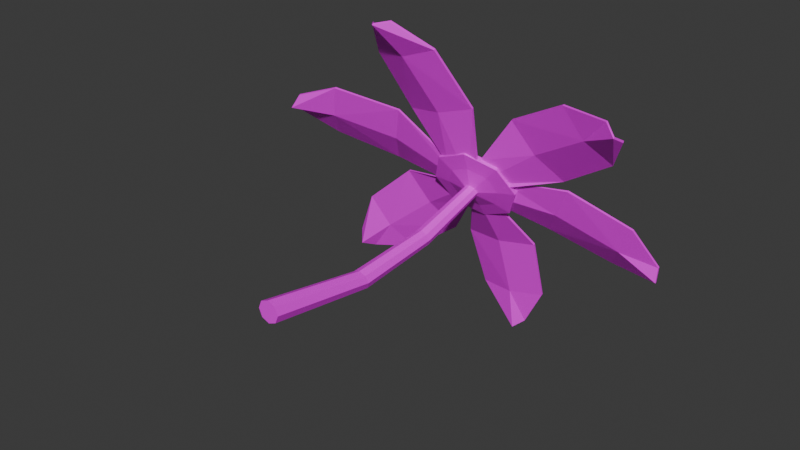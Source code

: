# Source: fleur.blend  (saved by Blender 4.3.32; exported with 4.5.12 LTS)
import bpy
from mathutils import Matrix  # noqa: F401  (used for matrix-valued properties, if any)

bpy.ops.wm.read_factory_settings(use_empty=True)
scene = bpy.context.scene
scene.name = 'Scene'

# ---- collections
col_collection = bpy.data.collections.new('Collection'); scene.collection.children.link(col_collection)

# ---- images (referenced by path relative to the original .blend; pixels are not part of the script)
import os
ASSET_DIR = os.environ.get("B2B_ASSET_DIR", "")  # directory of the original .blend (textures are referenced by path, not embedded)
HERE = os.path.dirname(os.path.abspath(__file__))  # packed textures are extracted next to this script under _unpacked/

def load_image(name, relpath, width, height, colorspace="sRGB"):
    """Load a texture the original file referenced (path relative to the .blend, or extracted next to this script)."""
    p = next((c for c in (os.path.join(HERE, relpath), os.path.join(ASSET_DIR, relpath)) if relpath and os.path.exists(c)), "")
    if p:
        img = bpy.data.images.load(p, check_existing=True)
        img.name = name
    else:  # same state as the original file: an image datablock whose file is absent (Cycles renders it pink)
        img = bpy.data.images.new(name, width, height)
        img.source = "FILE"
        img.filepath = "//" + (relpath or name)
    img.colorspace_settings.name = colorspace
    return img
img_flower_psd = load_image('flower.psd', 'flower.psd', 1024, 1024, 'sRGB')

# ---- materials (node trees are filled in below, after node groups)
mat_vert = bpy.data.materials.new('vert')

# ---- material node trees
mat_vert.use_nodes = True; mat_vert.node_tree.nodes.clear()
_N = mat_vert.node_tree.nodes; _L = mat_vert.node_tree.links
n0 = _N.new('ShaderNodeBsdfPrincipled'); n0.name = 'Principled BSDF'; n0.location = (10, 300)
n1 = _N.new('ShaderNodeOutputMaterial'); n1.name = 'Material Output'; n1.location = (300, 300)
n2 = _N.new('ShaderNodeTexImage'); n2.name = 'Image Texture'; n2.location = (-487, 263)
n2.image = img_flower_psd
_L.new(n0.outputs[0], n1.inputs[0])
_L.new(n2.outputs[0], n0.inputs[0])
n1.is_active_output = True

# ---- world
world_world = bpy.data.worlds.new('World'); scene.world = world_world
world_world.use_nodes = True; world_world.node_tree.nodes.clear()
_N = world_world.node_tree.nodes; _L = world_world.node_tree.links
n0 = _N.new('ShaderNodeOutputWorld'); n0.name = 'World Output'; n0.location = (300, 300)
n1 = _N.new('ShaderNodeBackground'); n1.name = 'Background'; n1.location = (10, 300)
n1.inputs[0].default_value = (0.05088, 0.05088, 0.05088, 1.0)
_L.new(n1.outputs[0], n0.inputs[0])
n0.is_active_output = True
world_world.color = (0.05088, 0.05088, 0.05088)
world_world.sun_shadow_jitter_overblur = 0.0

# ---- meshes
me_circle_001 = bpy.data.meshes.new('Circle.001')
me_circle_001.from_pydata([(-0.001081, 1.149, -0.1238), (-0.07597, 1.126, -0.09777), (-0.1054, 1.088, -0.03082), (-0.07217, 1.057, 0.03781), (0.004284, 1.051, 0.06791), (0.07917, 1.073, 0.04185), (0.1086, 1.111, -0.0251), (0.07538, 1.143, -0.09373), (-0.004524, 1.185, -0.098), (-0.07482, 1.163, -0.07354), (-0.1025, 1.128, -0.01069), (-0.07126, 1.098, 0.05372), (0.0005112, 1.093, 0.08198), (0.07081, 1.114, 0.05752), (0.09845, 1.149, -0.005328), (0.06725, 1.179, -0.06975), (-0.1299, 1.173, -0.1283), (-0.006329, 1.21, -0.1713), (-0.1785, 1.11, -0.01778), (-0.1237, 1.058, 0.09549), (0.002526, 1.048, 0.1452), (0.1261, 1.085, 0.1022), (0.1747, 1.148, -0.008349), (0.1199, 1.199, -0.1216), (-0.1275, 1.152, -0.1387), (-0.003871, 1.189, -0.1817), (-0.1761, 1.09, -0.02823), (-0.1212, 1.038, 0.08504), (0.004983, 1.028, 0.1347), (0.1286, 1.065, 0.09171), (0.1772, 1.128, -0.0188), (0.1223, 1.179, -0.1321), (0.003046, 1.095, -0.06357), (-0.01752, 1.089, -0.05641), (-0.02561, 1.079, -0.03802), (-0.01648, 1.07, -0.01917), (0.004519, 1.068, -0.0109), (0.02509, 1.075, -0.01806), (0.03318, 1.085, -0.03645), (0.02405, 1.094, -0.0553), (0.0001778, 0.8011, -0.1554), (-0.02387, 0.7983, -0.1459), (-0.03382, 0.7914, -0.1229), (-0.02387, 0.7845, -0.09984), (0.0001778, 0.7816, -0.0903), (0.02422, 0.7845, -0.09984), (0.03418, 0.7914, -0.1229), (0.02422, 0.7983, -0.1459), (0.0001778, 0.4511, -0.1867), (-0.02649, 0.4491, -0.1759), (-0.03754, 0.4442, -0.1496), (-0.02649, 0.4393, -0.1234), (0.0001778, 0.4372, -0.1126), (0.02685, 0.4393, -0.1234), (0.03789, 0.4442, -0.1496), (0.02685, 0.4491, -0.1759), (0.0001778, 0.0005136, -0.1161), (-0.03025, 0.0005645, -0.1035), (-0.04285, 0.0006877, -0.0731), (-0.03025, 0.0008107, -0.04268), (0.0001778, 0.0008617, -0.03008), (0.0306, 0.0008107, -0.04268), (0.04321, 0.0006877, -0.0731), (0.0306, 0.0005645, -0.1035), (0.05084, 1.061, 0.08757), (-0.08579, 1.057, 0.05535), (0.06758, 0.9922, 0.3473), (-0.2295, 1.014, 0.2741), (-0.01419, 0.8681, 0.5833), (-0.2856, 0.8894, 0.5146), (-0.1899, 0.7428, 0.6691), (0.002852, 1.08, -0.009132), (-0.1417, 0.7818, 0.6794), (-0.2292, 0.7883, 0.6579), (-0.08067, 0.9824, 0.3002), (-0.1483, 0.8555, 0.5353), (-0.05651, 1.18, -0.1238), (0.07211, 1.189, -0.1246), (-0.1445, 1.303, -0.333), (0.161, 1.315, -0.3081), (-0.1118, 1.38, -0.5992), (0.1677, 1.39, -0.5745), (0.04375, 1.37, -0.7714), (-0.006846, 1.119, -0.04394), (-0.005952, 1.399, -0.7455), (0.08405, 1.402, -0.7382), (0.01031, 1.287, -0.3271), (0.02946, 1.359, -0.5925), (0.0665, 1.168, -0.09458), (0.1235, 1.108, 0.03093), (0.2208, 1.321, -0.2153), (0.3635, 1.203, 0.0295), (0.473, 1.392, -0.3106), (0.6019, 1.284, -0.08579), (0.6959, 1.328, -0.2949), (0.01917, 1.089, -0.02213), (0.6535, 1.373, -0.3066), (0.6956, 1.339, -0.2345), (0.2945, 1.241, -0.1034), (0.538, 1.314, -0.2101), (0.1404, 1.115, 0.01129), (0.05825, 1.067, 0.1184), (0.3675, 1.163, 0.08845), (0.2006, 1.051, 0.3203), (0.5935, 1.099, 0.2391), (0.4391, 0.9974, 0.4503), (0.6639, 0.9531, 0.4053), (0.01959, 1.097, -0.002697), (0.671, 1.008, 0.3756), (0.6218, 0.9751, 0.4438), (0.2845, 1.085, 0.1952), (0.5156, 1.024, 0.3326), (-0.1016, 1.064, 0.08818), (-0.1616, 1.122, -0.03701), (-0.3032, 1.021, 0.2421), (-0.4025, 1.146, -0.02035), (-0.5676, 0.9473, 0.2907), (-0.6566, 1.062, 0.05015), (-0.7645, 0.8983, 0.1776), (-0.03877, 1.081, -0.009324), (-0.7362, 0.9178, 0.2303), (-0.7655, 0.9543, 0.153), (-0.3497, 1.063, 0.09935), (-0.6064, 0.9815, 0.1574), (-0.1415, 1.113, -0.03472), (-0.05246, 1.166, -0.1275), (-0.3711, 1.171, -0.08496), (-0.1853, 1.252, -0.315), (-0.5795, 1.175, -0.2703), (-0.4079, 1.25, -0.4796), (-0.6183, 1.15, -0.498), (-0.01228, 1.107, -0.0227), (-0.6366, 1.174, -0.4426), (-0.5819, 1.198, -0.5104), (-0.2742, 1.189, -0.2056), (-0.4879, 1.186, -0.3795), (0.05089, 1.053, 0.08527), (-0.08593, 1.054, 0.05299), (0.06799, 0.9843, 0.344), (-0.2295, 1.006, 0.2707), (-0.01348, 0.8605, 0.5792), (-0.2855, 0.8819, 0.5105), (-0.1893, 0.7355, 0.6645), (0.002838, 1.077, -0.009955), (-0.1407, 0.7746, 0.6749), (-0.229, 0.7812, 0.6532), (-0.08049, 0.9744, 0.2971), (-0.1478, 0.848, 0.531), (-0.05635, 1.173, -0.1278), (0.07289, 1.182, -0.1291), (-0.1447, 1.295, -0.3356), (0.1616, 1.307, -0.3117), (-0.1122, 1.371, -0.6011), (0.1681, 1.382, -0.577), (0.04347, 1.362, -0.773), (-0.006277, 1.111, -0.04828), (-0.006634, 1.39, -0.7467), (0.08445, 1.394, -0.7402), (0.01055, 1.279, -0.3305), (0.02943, 1.35, -0.5946), (0.06803, 1.162, -0.1005), (0.1248, 1.112, 0.02606), (0.2222, 1.314, -0.2209), (0.3645, 1.195, 0.02639), (0.4741, 1.385, -0.3156), (0.6025, 1.275, -0.08768), (0.6965, 1.32, -0.2973), (0.02066, 1.082, -0.02741), (0.6545, 1.367, -0.3119), (0.6961, 1.33, -0.236), (0.2957, 1.234, -0.1078), (0.5388, 1.306, -0.214), (0.1415, 1.105, 0.008134), (0.05893, 1.058, 0.1163), (0.3686, 1.155, 0.08416), (0.2012, 1.042, 0.3181), (0.5949, 1.093, 0.2337), (0.4394, 0.9891, 0.4483), (0.665, 0.9459, 0.4006), (0.02041, 1.088, -0.005212), (0.6724, 1.002, 0.3698), (0.6218, 0.9666, 0.4425), (0.2853, 1.077, 0.1923), (0.5163, 1.016, 0.3292), (-0.1008, 1.055, 0.08629), (-0.1605, 1.114, -0.04129), (-0.3023, 1.013, 0.2399), (-0.4011, 1.139, -0.02529), (-0.5664, 0.9392, 0.288), (-0.655, 1.056, 0.04424), (-0.7629, 0.8917, 0.1723), (-0.03848, 1.078, -0.01025), (-0.7349, 0.9096, 0.2282), (-0.7637, 0.9486, 0.1468), (-0.3486, 1.056, 0.09575), (-0.6049, 0.974, 0.1534), (-0.1413, 1.105, -0.03638), (-0.05147, 1.158, -0.1316), (-0.3708, 1.162, -0.08592), (-0.1843, 1.245, -0.3188), (-0.5794, 1.166, -0.27), (-0.4067, 1.242, -0.483), (-0.618, 1.142, -0.4986), (-0.01155, 1.099, -0.02598), (-0.6367, 1.165, -0.4418), (-0.5804, 1.19, -0.5143), (-0.2735, 1.181, -0.208), (-0.4871, 1.178, -0.3816)], [], [(3, 2, 34, 35), (9, 10, 11, 12, 13, 14, 15, 8), (29, 30, 22, 21), (27, 28, 20, 19), (24, 26, 18, 16), (30, 31, 23, 22), (28, 29, 21, 20), (26, 27, 19, 18), (25, 24, 16, 17), (31, 25, 17, 23), (9, 8, 17, 16), (10, 9, 16, 18), (11, 10, 18, 19), (12, 11, 19, 20), (13, 12, 20, 21), (14, 13, 21, 22), (15, 14, 22, 23), (8, 15, 23, 17), (0, 1, 24, 25), (1, 2, 26, 24), (2, 3, 27, 26), (3, 4, 28, 27), (4, 5, 29, 28), (5, 6, 30, 29), (6, 7, 31, 30), (7, 0, 25, 31), (32, 39, 47, 40), (1, 0, 32, 33), (0, 7, 39, 32), (6, 5, 37, 38), (4, 3, 35, 36), (2, 1, 33, 34), (7, 6, 38, 39), (5, 4, 36, 37), (43, 42, 50, 51), (38, 37, 45, 46), (36, 35, 43, 44), (34, 33, 41, 42), (39, 38, 46, 47), (37, 36, 44, 45), (35, 34, 42, 43), (33, 32, 40, 41), (55, 54, 62, 63), (41, 40, 48, 49), (40, 47, 55, 48), (46, 45, 53, 54), (44, 43, 51, 52), (42, 41, 49, 50), (47, 46, 54, 55), (45, 44, 52, 53), (57, 56, 63, 62, 61, 60, 59, 58), (53, 52, 60, 61), (51, 50, 58, 59), (49, 48, 56, 57), (48, 55, 63, 56), (54, 53, 61, 62), (52, 51, 59, 60), (50, 49, 57, 58), (67, 69, 75, 74), (71, 74, 66, 64), (66, 74, 75, 68), (74, 71, 65, 67), (75, 69, 73, 70), (68, 75, 70, 72), (79, 81, 87, 86), (83, 86, 78, 76), (78, 86, 87, 80), (86, 83, 77, 79), (87, 81, 85, 82), (80, 87, 82, 84), (91, 93, 99, 98), (95, 98, 90, 88), (90, 98, 99, 92), (98, 95, 89, 91), (99, 93, 97, 94), (92, 99, 94, 96), (103, 105, 111, 110), (107, 110, 102, 100), (102, 110, 111, 104), (110, 107, 101, 103), (111, 105, 109, 106), (104, 111, 106, 108), (115, 117, 123, 122), (119, 122, 114, 112), (114, 122, 123, 116), (122, 119, 113, 115), (123, 117, 121, 118), (116, 123, 118, 120), (127, 129, 135, 134), (131, 134, 126, 124), (126, 134, 135, 128), (134, 131, 125, 127), (135, 129, 133, 130), (128, 135, 130, 132), (139, 146, 147, 141), (143, 136, 138, 146), (138, 140, 147, 146), (146, 139, 137, 143), (147, 142, 145, 141), (140, 144, 142, 147), (151, 158, 159, 153), (155, 148, 150, 158), (150, 152, 159, 158), (158, 151, 149, 155), (159, 154, 157, 153), (152, 156, 154, 159), (163, 170, 171, 165), (167, 160, 162, 170), (162, 164, 171, 170), (170, 163, 161, 167), (171, 166, 169, 165), (164, 168, 166, 171), (175, 182, 183, 177), (179, 172, 174, 182), (174, 176, 183, 182), (182, 175, 173, 179), (183, 178, 181, 177), (176, 180, 178, 183), (187, 194, 195, 189), (191, 184, 186, 194), (186, 188, 195, 194), (194, 187, 185, 191), (195, 190, 193, 189), (188, 192, 190, 195), (199, 206, 207, 201), (203, 196, 198, 206), (198, 200, 207, 206), (206, 199, 197, 203), (207, 202, 205, 201), (200, 204, 202, 207), (64, 66, 138, 136), (70, 73, 145, 142), (67, 65, 137, 139), (69, 67, 139, 141), (66, 68, 140, 138), (65, 71, 143, 137), (71, 64, 136, 143), (72, 70, 142, 144), (68, 72, 144, 140), (73, 69, 141, 145), (76, 78, 150, 148), (82, 85, 157, 154), (79, 77, 149, 151), (81, 79, 151, 153), (78, 80, 152, 150), (77, 83, 155, 149), (83, 76, 148, 155), (84, 82, 154, 156), (80, 84, 156, 152), (85, 81, 153, 157), (88, 90, 162, 160), (94, 97, 169, 166), (91, 89, 161, 163), (93, 91, 163, 165), (90, 92, 164, 162), (89, 95, 167, 161), (95, 88, 160, 167), (96, 94, 166, 168), (92, 96, 168, 164), (97, 93, 165, 169), (100, 102, 174, 172), (106, 109, 181, 178), (103, 101, 173, 175), (105, 103, 175, 177), (102, 104, 176, 174), (101, 107, 179, 173), (107, 100, 172, 179), (108, 106, 178, 180), (104, 108, 180, 176), (109, 105, 177, 181), (112, 114, 186, 184), (118, 121, 193, 190), (115, 113, 185, 187), (117, 115, 187, 189), (114, 116, 188, 186), (113, 119, 191, 185), (119, 112, 184, 191), (120, 118, 190, 192), (116, 120, 192, 188), (121, 117, 189, 193), (124, 126, 198, 196), (130, 133, 205, 202), (127, 125, 197, 199), (129, 127, 199, 201), (126, 128, 200, 198), (125, 131, 203, 197), (131, 124, 196, 203), (132, 130, 202, 204), (128, 132, 204, 200), (133, 129, 201, 205)])
_uv = me_circle_001.uv_layers.new(name='UVMap')
_uv.uv.foreach_set('vector', [0.6727, 0.5839, 0.652, 0.5835, 0.6686, 0.5836, 0.6835, 0.5677, 0.6664, 0.5864, 0.6312, 0.5842, 0.6641, 0.5848, 0.6991, 0.5849, 0.7316, 0.5908, 0.7511, 0.5854, 0.7294, 0.5824, 0.6996, 0.5849, 0.7409, 0.5973, 0.8377, 0.5874, 0.7997, 0.5867, 0.7376, 0.5855, 0.665, 0.5838, 0.7022, 0.5862, 0.7012, 0.5793, 0.6611, 0.5726, 0.6662, 0.587, 0.6099, 0.5848, 0.5726, 0.5841, 0.6626, 0.598, 0.8377, 0.5874, 0.7409, 0.5756, 0.7366, 0.5875, 0.7997, 0.5867, 0.7022, 0.5862, 0.7409, 0.5973, 0.7376, 0.5855, 0.7012, 0.5793, 0.6099, 0.5848, 0.665, 0.5838, 0.6611, 0.5726, 0.5726, 0.5841, 0.7022, 0.5829, 0.6662, 0.587, 0.6626, 0.598, 0.7011, 0.5902, 0.7409, 0.5756, 0.7022, 0.5829, 0.7011, 0.5902, 0.7366, 0.5875, 0.6664, 0.5864, 0.6996, 0.5849, 0.7011, 0.5902, 0.6626, 0.598, 0.6312, 0.5842, 0.6664, 0.5864, 0.6626, 0.598, 0.5726, 0.5841, 0.6641, 0.5848, 0.6312, 0.5842, 0.5726, 0.5841, 0.6611, 0.5726, 0.6991, 0.5849, 0.6641, 0.5848, 0.6611, 0.5726, 0.7012, 0.5793, 0.7316, 0.5908, 0.6991, 0.5849, 0.7012, 0.5793, 0.7376, 0.5855, 0.7511, 0.5854, 0.7316, 0.5908, 0.7376, 0.5855, 0.7997, 0.5867, 0.7294, 0.5824, 0.7511, 0.5854, 0.7997, 0.5867, 0.7366, 0.5875, 0.6996, 0.5849, 0.7294, 0.5824, 0.7366, 0.5875, 0.7011, 0.5902, 0.7045, 0.586, 0.6713, 0.5896, 0.6662, 0.587, 0.7022, 0.5829, 0.6713, 0.5896, 0.652, 0.5835, 0.6099, 0.5848, 0.6662, 0.587, 0.652, 0.5835, 0.6727, 0.5839, 0.665, 0.5838, 0.6099, 0.5848, 0.6727, 0.5839, 0.7043, 0.5816, 0.7022, 0.5862, 0.665, 0.5838, 0.7043, 0.5816, 0.7406, 0.5884, 0.7409, 0.5973, 0.7022, 0.5862, 0.7406, 0.5884, 0.7731, 0.5835, 0.8377, 0.5874, 0.7409, 0.5973, 0.7731, 0.5835, 0.7415, 0.5868, 0.7409, 0.5756, 0.8377, 0.5874, 0.7415, 0.5868, 0.7045, 0.586, 0.7022, 0.5829, 0.7409, 0.5756, 0.8647, 0.9526, 0.8567, 0.9545, 0.6522, 0.9527, 0.6528, 0.9528, 0.6713, 0.5896, 0.7045, 0.586, 0.7068, 0.6082, 0.6829, 0.5989, 0.7045, 0.586, 0.7415, 0.5868, 0.732, 0.5989, 0.7068, 0.6082, 0.7731, 0.5835, 0.7406, 0.5884, 0.732, 0.5678, 0.7483, 0.5838, 0.7043, 0.5816, 0.6727, 0.5839, 0.6835, 0.5677, 0.7072, 0.5648, 0.652, 0.5835, 0.6713, 0.5896, 0.6829, 0.5989, 0.6686, 0.5836, 0.7415, 0.5868, 0.7731, 0.5835, 0.7483, 0.5838, 0.732, 0.5989, 0.7406, 0.5884, 0.7043, 0.5816, 0.7072, 0.5648, 0.732, 0.5678, 0.649, 0.9528, 0.6505, 0.9528, 0.4496, 0.953, 0.4461, 0.9531, 0.8483, 0.955, 0.8411, 0.9543, 0.6491, 0.9524, 0.6507, 0.9525, 0.8369, 0.9531, 0.8374, 0.9521, 0.649, 0.9528, 0.6483, 0.9526, 0.8432, 0.9513, 0.853, 0.9512, 0.6521, 0.9528, 0.6505, 0.9528, 0.8567, 0.9545, 0.8483, 0.955, 0.6507, 0.9525, 0.6522, 0.9527, 0.8411, 0.9543, 0.8369, 0.9531, 0.6483, 0.9526, 0.6491, 0.9524, 0.8374, 0.9521, 0.8432, 0.9513, 0.6505, 0.9528, 0.649, 0.9528, 0.853, 0.9512, 0.8647, 0.9526, 0.6528, 0.9528, 0.6521, 0.9528, 0.4532, 0.9526, 0.4496, 0.9523, 0.1858, 0.9512, 0.1842, 0.9517, 0.6521, 0.9528, 0.6528, 0.9528, 0.4546, 0.9527, 0.4532, 0.9527, 0.6528, 0.9528, 0.6522, 0.9527, 0.4532, 0.9526, 0.4546, 0.9527, 0.6507, 0.9525, 0.6491, 0.9524, 0.4461, 0.9522, 0.4496, 0.9523, 0.6483, 0.9526, 0.649, 0.9528, 0.4461, 0.9531, 0.4446, 0.9527, 0.6505, 0.9528, 0.6521, 0.9528, 0.4532, 0.9527, 0.4496, 0.953, 0.6522, 0.9527, 0.6507, 0.9525, 0.4496, 0.9523, 0.4532, 0.9526, 0.6491, 0.9524, 0.6483, 0.9526, 0.4446, 0.9527, 0.4461, 0.9522, 0.1842, 0.9536, 0.1799, 0.9527, 0.1842, 0.9517, 0.1858, 0.9512, 0.1866, 0.9518, 0.1868, 0.9527, 0.1866, 0.9535, 0.1858, 0.9541, 0.4461, 0.9522, 0.4446, 0.9527, 0.1868, 0.9527, 0.1866, 0.9518, 0.4461, 0.9531, 0.4496, 0.953, 0.1858, 0.9541, 0.1866, 0.9535, 0.4532, 0.9527, 0.4546, 0.9527, 0.1799, 0.9527, 0.1842, 0.9536, 0.4546, 0.9527, 0.4532, 0.9526, 0.1842, 0.9517, 0.1799, 0.9527, 0.4496, 0.9523, 0.4461, 0.9522, 0.1866, 0.9518, 0.1858, 0.9512, 0.4446, 0.9527, 0.4461, 0.9531, 0.1866, 0.9535, 0.1868, 0.9527, 0.4496, 0.953, 0.4532, 0.9527, 0.1842, 0.9536, 0.1858, 0.9541, 0.39, 0.1402, 0.378, 0.1725, 0.3042, 0.1401, 0.3041, 0.08463, 0.3039, 0.004277, 0.3041, 0.08463, 0.2173, 0.1402, 0.2311, 0.02328, 0.2173, 0.1402, 0.3041, 0.08463, 0.3042, 0.1401, 0.2303, 0.1725, 0.3041, 0.08463, 0.3039, 0.004277, 0.3762, 0.02538, 0.39, 0.1402, 0.3042, 0.1401, 0.378, 0.1725, 0.3295, 0.177, 0.3043, 0.177, 0.2303, 0.1725, 0.3042, 0.1401, 0.3043, 0.177, 0.2778, 0.177, 0.5261, 0.004277, 0.5584, 0.01632, 0.5261, 0.09004, 0.4706, 0.09017, 0.3902, 0.09036, 0.4706, 0.09017, 0.5261, 0.177, 0.4092, 0.1632, 0.5261, 0.177, 0.4706, 0.09017, 0.5261, 0.09004, 0.5584, 0.164, 0.4706, 0.09017, 0.3902, 0.09036, 0.4113, 0.01812, 0.5261, 0.004277, 0.5261, 0.09004, 0.5584, 0.01632, 0.5629, 0.06473, 0.5629, 0.08996, 0.5584, 0.164, 0.5261, 0.09004, 0.5629, 0.08996, 0.5629, 0.1165, 0.39, 0.3131, 0.378, 0.3454, 0.3042, 0.313, 0.3041, 0.2575, 0.3039, 0.1772, 0.3041, 0.2575, 0.2173, 0.3131, 0.2311, 0.1962, 0.2173, 0.3131, 0.3041, 0.2575, 0.3042, 0.313, 0.2303, 0.3454, 0.3041, 0.2575, 0.3039, 0.1772, 0.3762, 0.1983, 0.39, 0.3131, 0.3042, 0.313, 0.378, 0.3454, 0.3295, 0.3499, 0.3043, 0.3499, 0.2303, 0.3454, 0.3042, 0.313, 0.3043, 0.3499, 0.2778, 0.3499, 0.5629, 0.3131, 0.5509, 0.3454, 0.4771, 0.313, 0.477, 0.2575, 0.4768, 0.1772, 0.477, 0.2575, 0.3902, 0.3131, 0.404, 0.1962, 0.3902, 0.3131, 0.477, 0.2575, 0.4771, 0.313, 0.4032, 0.3454, 0.477, 0.2575, 0.4768, 0.1772, 0.5491, 0.1983, 0.5629, 0.3131, 0.4771, 0.313, 0.5509, 0.3454, 0.5025, 0.3499, 0.4772, 0.3499, 0.4032, 0.3454, 0.4771, 0.313, 0.4772, 0.3499, 0.4507, 0.3499, 0.699, 0.004277, 0.7313, 0.01632, 0.699, 0.09004, 0.6435, 0.09017, 0.5631, 0.09036, 0.6435, 0.09017, 0.699, 0.177, 0.5821, 0.1632, 0.699, 0.177, 0.6435, 0.09017, 0.699, 0.09004, 0.7313, 0.164, 0.6435, 0.09017, 0.5631, 0.09036, 0.5842, 0.01812, 0.699, 0.004277, 0.699, 0.09004, 0.7313, 0.01632, 0.7358, 0.06473, 0.7358, 0.08996, 0.7313, 0.164, 0.699, 0.09004, 0.7358, 0.08996, 0.7358, 0.1165, 0.699, 0.1772, 0.7313, 0.1892, 0.699, 0.263, 0.6435, 0.2631, 0.5631, 0.2633, 0.6435, 0.2631, 0.699, 0.3499, 0.5821, 0.3361, 0.699, 0.3499, 0.6435, 0.2631, 0.699, 0.263, 0.7313, 0.3369, 0.6435, 0.2631, 0.5631, 0.2633, 0.5842, 0.191, 0.699, 0.1772, 0.699, 0.263, 0.7313, 0.1892, 0.7358, 0.2376, 0.7358, 0.2629, 0.7313, 0.3369, 0.699, 0.263, 0.7358, 0.2629, 0.7358, 0.2894, 0.39, 0.1402, 0.3041, 0.08463, 0.3042, 0.1401, 0.378, 0.1725, 0.3039, 0.004277, 0.2311, 0.02328, 0.2173, 0.1402, 0.3041, 0.08463, 0.2173, 0.1402, 0.2303, 0.1725, 0.3042, 0.1401, 0.3041, 0.08463, 0.3041, 0.08463, 0.39, 0.1402, 0.3762, 0.02538, 0.3039, 0.004277, 0.3042, 0.1401, 0.3043, 0.177, 0.3295, 0.177, 0.378, 0.1725, 0.2303, 0.1725, 0.2778, 0.177, 0.3043, 0.177, 0.3042, 0.1401, 0.5261, 0.004277, 0.4706, 0.09017, 0.5261, 0.09004, 0.5584, 0.01632, 0.3902, 0.09036, 0.4092, 0.1632, 0.5261, 0.177, 0.4706, 0.09017, 0.5261, 0.177, 0.5584, 0.164, 0.5261, 0.09004, 0.4706, 0.09017, 0.4706, 0.09017, 0.5261, 0.004277, 0.4113, 0.01812, 0.3902, 0.09036, 0.5261, 0.09004, 0.5629, 0.08996, 0.5629, 0.06473, 0.5584, 0.01632, 0.5584, 0.164, 0.5629, 0.1165, 0.5629, 0.08996, 0.5261, 0.09004, 0.39, 0.3131, 0.3041, 0.2575, 0.3042, 0.313, 0.378, 0.3454, 0.3039, 0.1772, 0.2311, 0.1962, 0.2173, 0.3131, 0.3041, 0.2575, 0.2173, 0.3131, 0.2303, 0.3454, 0.3042, 0.313, 0.3041, 0.2575, 0.3041, 0.2575, 0.39, 0.3131, 0.3762, 0.1983, 0.3039, 0.1772, 0.3042, 0.313, 0.3043, 0.3499, 0.3295, 0.3499, 0.378, 0.3454, 0.2303, 0.3454, 0.2778, 0.3499, 0.3043, 0.3499, 0.3042, 0.313, 0.5629, 0.3131, 0.477, 0.2575, 0.4771, 0.313, 0.5509, 0.3454, 0.4768, 0.1772, 0.404, 0.1962, 0.3902, 0.3131, 0.477, 0.2575, 0.3902, 0.3131, 0.4032, 0.3454, 0.4771, 0.313, 0.477, 0.2575, 0.477, 0.2575, 0.5629, 0.3131, 0.5491, 0.1983, 0.4768, 0.1772, 0.4771, 0.313, 0.4772, 0.3499, 0.5025, 0.3499, 0.5509, 0.3454, 0.4032, 0.3454, 0.4507, 0.3499, 0.4772, 0.3499, 0.4771, 0.313, 0.699, 0.004277, 0.6435, 0.09017, 0.699, 0.09004, 0.7313, 0.01632, 0.5631, 0.09036, 0.5821, 0.1632, 0.699, 0.177, 0.6435, 0.09017, 0.699, 0.177, 0.7313, 0.164, 0.699, 0.09004, 0.6435, 0.09017, 0.6435, 0.09017, 0.699, 0.004277, 0.5842, 0.01812, 0.5631, 0.09036, 0.699, 0.09004, 0.7358, 0.08996, 0.7358, 0.06473, 0.7313, 0.01632, 0.7313, 0.164, 0.7358, 0.1165, 0.7358, 0.08996, 0.699, 0.09004, 0.699, 0.1772, 0.6435, 0.2631, 0.699, 0.263, 0.7313, 0.1892, 0.5631, 0.2633, 0.5821, 0.3361, 0.699, 0.3499, 0.6435, 0.2631, 0.699, 0.3499, 0.7313, 0.3369, 0.699, 0.263, 0.6435, 0.2631, 0.6435, 0.2631, 0.699, 0.1772, 0.5842, 0.191, 0.5631, 0.2633, 0.699, 0.263, 0.7358, 0.2629, 0.7358, 0.2376, 0.7313, 0.1892, 0.7313, 0.3369, 0.7358, 0.2894, 0.7358, 0.2629, 0.699, 0.263, 0.2311, 0.02328, 0.2173, 0.1402, 0.2173, 0.1402, 0.2311, 0.02328, 0.3043, 0.177, 0.3295, 0.177, 0.3295, 0.177, 0.3043, 0.177, 0.39, 0.1402, 0.3762, 0.02538, 0.3762, 0.02538, 0.39, 0.1402, 0.378, 0.1725, 0.39, 0.1402, 0.39, 0.1402, 0.378, 0.1725, 0.2173, 0.1402, 0.2303, 0.1725, 0.2303, 0.1725, 0.2173, 0.1402, 0.3762, 0.02538, 0.3039, 0.004277, 0.3039, 0.004277, 0.3762, 0.02538, 0.3039, 0.004277, 0.2311, 0.02328, 0.2311, 0.02328, 0.3039, 0.004277, 0.2778, 0.177, 0.3043, 0.177, 0.3043, 0.177, 0.2778, 0.177, 0.2303, 0.1725, 0.2778, 0.177, 0.2778, 0.177, 0.2303, 0.1725, 0.3295, 0.177, 0.378, 0.1725, 0.378, 0.1725, 0.3295, 0.177, 0.4092, 0.1632, 0.5261, 0.177, 0.5261, 0.177, 0.4092, 0.1632, 0.5629, 0.08996, 0.5629, 0.06473, 0.5629, 0.06473, 0.5629, 0.08996, 0.5261, 0.004277, 0.4113, 0.01812, 0.4113, 0.01812, 0.5261, 0.004277, 0.5584, 0.01632, 0.5261, 0.004277, 0.5261, 0.004277, 0.5584, 0.01632, 0.5261, 0.177, 0.5584, 0.164, 0.5584, 0.164, 0.5261, 0.177, 0.4113, 0.01812, 0.3902, 0.09036, 0.3902, 0.09036, 0.4113, 0.01812, 0.3902, 0.09036, 0.4092, 0.1632, 0.4092, 0.1632, 0.3902, 0.09036, 0.5629, 0.1165, 0.5629, 0.08996, 0.5629, 0.08996, 0.5629, 0.1165, 0.5584, 0.164, 0.5629, 0.1165, 0.5629, 0.1165, 0.5584, 0.164, 0.5629, 0.06473, 0.5584, 0.01632, 0.5584, 0.01632, 0.5629, 0.06473, 0.2311, 0.1962, 0.2173, 0.3131, 0.2173, 0.3131, 0.2311, 0.1962, 0.3043, 0.3499, 0.3295, 0.3499, 0.3295, 0.3499, 0.3043, 0.3499, 0.39, 0.3131, 0.3762, 0.1983, 0.3762, 0.1983, 0.39, 0.3131, 0.378, 0.3454, 0.39, 0.3131, 0.39, 0.3131, 0.378, 0.3454, 0.2173, 0.3131, 0.2303, 0.3454, 0.2303, 0.3454, 0.2173, 0.3131, 0.3762, 0.1983, 0.3039, 0.1772, 0.3039, 0.1772, 0.3762, 0.1983, 0.3039, 0.1772, 0.2311, 0.1962, 0.2311, 0.1962, 0.3039, 0.1772, 0.2778, 0.3499, 0.3043, 0.3499, 0.3043, 0.3499, 0.2778, 0.3499, 0.2303, 0.3454, 0.2778, 0.3499, 0.2778, 0.3499, 0.2303, 0.3454, 0.3295, 0.3499, 0.378, 0.3454, 0.378, 0.3454, 0.3295, 0.3499, 0.404, 0.1962, 0.3902, 0.3131, 0.3902, 0.3131, 0.404, 0.1962, 0.4772, 0.3499, 0.5025, 0.3499, 0.5025, 0.3499, 0.4772, 0.3499, 0.5629, 0.3131, 0.5491, 0.1983, 0.5491, 0.1983, 0.5629, 0.3131, 0.5509, 0.3454, 0.5629, 0.3131, 0.5629, 0.3131, 0.5509, 0.3454, 0.3902, 0.3131, 0.4032, 0.3454, 0.4032, 0.3454, 0.3902, 0.3131, 0.5491, 0.1983, 0.4768, 0.1772, 0.4768, 0.1772, 0.5491, 0.1983, 0.4768, 0.1772, 0.404, 0.1962, 0.404, 0.1962, 0.4768, 0.1772, 0.4507, 0.3499, 0.4772, 0.3499, 0.4772, 0.3499, 0.4507, 0.3499, 0.4032, 0.3454, 0.4507, 0.3499, 0.4507, 0.3499, 0.4032, 0.3454, 0.5025, 0.3499, 0.5509, 0.3454, 0.5509, 0.3454, 0.5025, 0.3499, 0.5821, 0.1632, 0.699, 0.177, 0.699, 0.177, 0.5821, 0.1632, 0.7358, 0.08996, 0.7358, 0.06473, 0.7358, 0.06473, 0.7358, 0.08996, 0.699, 0.004277, 0.5842, 0.01812, 0.5842, 0.01812, 0.699, 0.004277, 0.7313, 0.01632, 0.699, 0.004277, 0.699, 0.004277, 0.7313, 0.01632, 0.699, 0.177, 0.7313, 0.164, 0.7313, 0.164, 0.699, 0.177, 0.5842, 0.01812, 0.5631, 0.09036, 0.5631, 0.09036, 0.5842, 0.01812, 0.5631, 0.09036, 0.5821, 0.1632, 0.5821, 0.1632, 0.5631, 0.09036, 0.7358, 0.1165, 0.7358, 0.08996, 0.7358, 0.08996, 0.7358, 0.1165, 0.7313, 0.164, 0.7358, 0.1165, 0.7358, 0.1165, 0.7313, 0.164, 0.7358, 0.06473, 0.7313, 0.01632, 0.7313, 0.01632, 0.7358, 0.06473, 0.5821, 0.3361, 0.699, 0.3499, 0.699, 0.3499, 0.5821, 0.3361, 0.7358, 0.2629, 0.7358, 0.2376, 0.7358, 0.2376, 0.7358, 0.2629, 0.699, 0.1772, 0.5842, 0.191, 0.5842, 0.191, 0.699, 0.1772, 0.7313, 0.1892, 0.699, 0.1772, 0.699, 0.1772, 0.7313, 0.1892, 0.699, 0.3499, 0.7313, 0.3369, 0.7313, 0.3369, 0.699, 0.3499, 0.5842, 0.191, 0.5631, 0.2633, 0.5631, 0.2633, 0.5842, 0.191, 0.5631, 0.2633, 0.5821, 0.3361, 0.5821, 0.3361, 0.5631, 0.2633, 0.7358, 0.2894, 0.7358, 0.2629, 0.7358, 0.2629, 0.7358, 0.2894, 0.7313, 0.3369, 0.7358, 0.2894, 0.7358, 0.2894, 0.7313, 0.3369, 0.7358, 0.2376, 0.7313, 0.1892, 0.7313, 0.1892, 0.7358, 0.2376])
me_circle_001.materials.append(mat_vert)
me_circle_001.update()

# ---- objects
ob_circle = bpy.data.objects.new('Circle', me_circle_001)

# ---- transforms, parenting, visibility, modifiers, constraints
ob_circle.location = (0.0, 0.0, 0.0)

# ---- collection membership
col_collection.objects.link(ob_circle)

# ---- scene / render settings (as saved in the file)
scene.frame_start = 1; scene.frame_end = 250; scene.frame_set(1)
scene.render.engine = 'BLENDER_EEVEE_NEXT'
bpy.context.view_layer.update()

# ---- added for rendering (the .blend has no active camera and no usable light): camera, sun
cam_auto = bpy.data.cameras.new('AutoCamera')
cam_auto.lens = 50.0
cam_auto.sensor_width = 36.0
cam_auto.clip_end = 1000.0
ob_auto_camera = bpy.data.objects.new('AutoCamera', cam_auto)
scene.collection.objects.link(ob_auto_camera)
ob_auto_camera.location = (2.27135, -2.06576, 1.79787)
ob_auto_camera.rotation_euler = (1.09748, -7.21219e-08, 0.694738)
scene.camera = ob_auto_camera
light_auto_sun = bpy.data.lights.new('AutoSun', 'SUN')
light_auto_sun.energy = 3.0
light_auto_sun.angle = 0.0523599
ob_auto_sun = bpy.data.objects.new('AutoSun', light_auto_sun)
scene.collection.objects.link(ob_auto_sun)
ob_auto_sun.rotation_euler = (0.872665, 0.174533, 0.523599)
bpy.context.view_layer.update()
